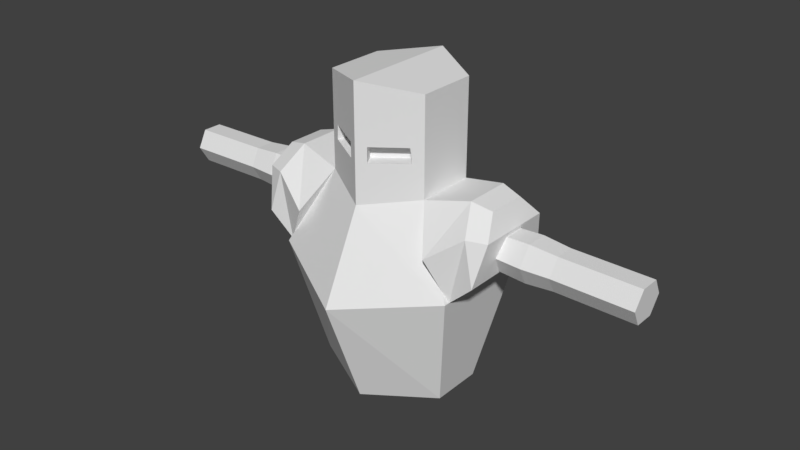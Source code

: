 # Source: knight.blend  (saved by Blender 2.79.0; exported with 4.5.12 LTS)
import bpy
from mathutils import Matrix  # noqa: F401  (used for matrix-valued properties, if any)

bpy.ops.wm.read_factory_settings(use_empty=True)
scene = bpy.context.scene
scene.name = 'Scene'

# ---- collections
col_collection_1 = bpy.data.collections.new('Collection 1'); scene.collection.children.link(col_collection_1)

# ---- images (referenced by path relative to the original .blend; pixels are not part of the script)
import os
ASSET_DIR = os.environ.get("B2B_ASSET_DIR", "")  # directory of the original .blend (textures are referenced by path, not embedded)
HERE = os.path.dirname(os.path.abspath(__file__))  # packed textures are extracted next to this script under _unpacked/

def load_image(name, relpath, width, height, colorspace="sRGB"):
    """Load a texture the original file referenced (path relative to the .blend, or extracted next to this script)."""
    p = next((c for c in (os.path.join(HERE, relpath), os.path.join(ASSET_DIR, relpath)) if relpath and os.path.exists(c)), "")
    if p:
        img = bpy.data.images.load(p, check_existing=True)
        img.name = name
    else:  # same state as the original file: an image datablock whose file is absent (Cycles renders it pink)
        img = bpy.data.images.new(name, width, height)
        img.source = "FILE"
        img.filepath = "//" + (relpath or name)
    img.colorspace_settings.name = colorspace
    return img
img_ao = load_image('AO', 'KnightAO.jpg', 1024, 1024, 'sRGB')

# ---- materials (node trees are filled in below, after node groups)
mat_material = bpy.data.materials.new('Material')
mat_material.alpha_threshold = 0.0
mat_material.roughness = 0.5

# ---- material node trees
mat_material.use_nodes = True; mat_material.node_tree.nodes.clear()
_N = mat_material.node_tree.nodes; _L = mat_material.node_tree.links
n0 = _N.new('ShaderNodeOutputMaterial'); n0.name = 'Material Output'; n0.location = (300, 300)
n1 = _N.new('ShaderNodeBsdfDiffuse'); n1.name = 'Diffuse BSDF'; n1.location = (10, 300)
n2 = _N.new('ShaderNodeTexImage'); n2.name = 'Image Texture'; n2.location = (-345, 348)
n2.width = 140
n2.image = img_ao
_L.new(n1.outputs[0], n0.inputs[0])
n0.is_active_output = True

# ---- world
world_world = bpy.data.worlds.new('World'); scene.world = world_world
world_world.color = (0.05088, 0.05088, 0.05088)
world_world.use_sun_shadow = False
world_world.sun_shadow_jitter_overblur = 0.0
world_world.cycles.sampling_method = 'MANUAL'

# ---- meshes
me_cube = bpy.data.meshes.new('Cube')
me_cube.from_pydata([(-1.0, -1.0, -1.0), (-1.0, -1.0, 1.0), (-1.0, 1.0, -1.0), (-1.0, 1.0, 1.0), (1.0, -1.0, -1.0), (1.0, -1.0, 1.0), (1.0, 1.0, -1.0), (1.0, 1.0, 1.0)], [], [(0, 1, 3, 2), (2, 3, 7, 6), (6, 7, 5, 4), (4, 5, 1, 0), (2, 6, 4, 0), (7, 3, 1, 5)])
me_cube.use_remesh_preserve_volume = False
me_cube.use_remesh_preserve_attributes = False
me_cube.use_mirror_vertex_groups = False
me_cube.update()
me_cylinder_001 = bpy.data.meshes.new('Cylinder.001')
me_cylinder_001.from_pydata([(0.0, -1.776e-15, 11.46), (0.0, 1.0, 9.394), (0.0, 1.0, 11.46), (0.866, 0.5, 9.534), (0.866, 0.5, 11.32), (0.0, -1.0, 9.394), (0.0, -1.0, 11.46), (0.6881, -0.6027, 10.51), (0.866, -0.5, 9.534), (0.866, -0.5, 11.32), (0.1534, -0.9114, 10.23), (0.7126, -0.5886, 10.27), (0.1534, -0.9114, 10.48), (0.6024, -0.3977, 10.27), (0.04325, -0.7206, 10.23), (0.04325, -0.7206, 10.48), (0.5779, -0.4119, 10.51), (2.98e-08, 1.0, 9.554), (0.866, 0.5, 9.72), (2.98e-08, -1.0, 9.554), (0.866, -0.5, 9.72), (0.0, 1.706, 8.108), (1.562, 0.8764, 8.399), (0.0, -1.706, 8.108), (1.562, -0.8764, 8.399), (2.98e-08, 0.9935, 6.214), (1.164, 0.4302, 6.357), (2.98e-08, -0.9935, 6.214), (1.164, -0.4302, 6.357), (1.562, -0.7795, 8.399), (1.562, 0.7795, 8.399), (0.866, -0.5, 9.72), (0.866, 0.5, 9.72), (0.866, -0.5, 9.72), (0.866, 0.5, 9.72), (1.214, -0.9606, 9.059), (1.214, 0.9606, 9.059), (1.613, 0.3902, 9.891), (1.613, -0.3902, 9.891), (1.98, 0.8228, 8.787), (1.98, -0.8228, 8.787), (1.797, -0.7614, 9.485), (1.797, 0.7614, 9.485), (2.101, 0.6384, 9.47), (2.101, -0.6384, 9.47), (1.947, -0.3272, 9.809), (1.947, 0.3272, 9.809), (4.231, -2.404e-07, 9.078), (1.656, -2.404e-07, 9.113), (4.231, 0.3251, 9.078), (1.656, 0.3251, 9.113), (4.246, 0.1625, 9.359), (1.671, 0.1625, 9.394), (4.246, -0.1625, 9.359), (1.671, -0.1625, 9.394), (4.231, -0.3251, 9.078), (1.656, -0.3251, 9.113), (4.216, -0.1625, 8.797), (1.64, -0.1625, 8.832), (4.216, 0.1625, 8.797), (1.64, 0.1625, 8.832), (2.916, 0.3251, 9.096), (2.931, 0.1625, 9.377), (2.931, -0.1625, 9.377), (2.916, -0.3251, 9.096), (2.9, -0.1625, 8.815), (2.9, 0.1625, 8.815), (2.459, 0.3657, 9.102), (2.477, 0.1828, 9.418), (2.477, -0.1828, 9.418), (2.459, -0.3657, 9.102), (2.442, -0.1828, 8.786), (2.442, 0.1828, 8.786)], [(34, 33)], [(0, 4, 2), (1, 2, 4, 3), (0, 9, 4), (3, 4, 9, 8), (0, 6, 9), (12, 10, 14, 15), (7, 11, 8, 9), (11, 10, 5, 8), (12, 7, 9, 6), (10, 12, 6, 5), (13, 16, 15, 14), (7, 12, 15, 16), (11, 7, 16, 13), (10, 11, 13, 14), (19, 23, 24, 20), (20, 24, 22, 18), (18, 22, 21, 17), (23, 27, 28, 24), (24, 28, 26, 22), (22, 26, 25, 21), (44, 40, 39, 43), (41, 44, 45, 38), (45, 44, 43, 46), (36, 42, 39, 30), (32, 37, 42, 36), (31, 38, 37, 32), (29, 40, 41, 35), (35, 41, 38, 31), (30, 39, 40, 29), (37, 46, 43, 42), (42, 43, 39), (40, 44, 41), (38, 45, 46, 37), (47, 49, 51), (48, 52, 50), (67, 50, 52, 68), (47, 51, 53), (48, 54, 52), (68, 52, 54, 69), (47, 53, 55), (48, 56, 54), (69, 54, 56, 70), (47, 55, 57), (48, 58, 56), (70, 56, 58, 71), (47, 57, 59), (48, 60, 58), (71, 58, 60, 72), (47, 59, 49), (48, 50, 60), (72, 60, 50, 67), (59, 66, 61, 49), (57, 65, 66, 59), (55, 64, 65, 57), (53, 63, 64, 55), (51, 62, 63, 53), (49, 61, 62, 51), (66, 72, 67, 61), (65, 71, 72, 66), (64, 70, 71, 65), (63, 69, 70, 64), (62, 68, 69, 63), (61, 67, 68, 62), (31, 32, 36, 35), (29, 35, 36, 30), (25, 26, 28, 27)])
_uv = me_cylinder_001.uv_layers.new(name='UVMap')
_uv.uv.foreach_set('vector', [0.5071, 0.7652, 0.6222, 0.7826, 0.5233, 0.8334, 0.8473, 0.01345, 0.8473, 0.2832, 0.7286, 0.2557, 0.7286, 0.02241, 0.5071, 0.7652, 0.606, 0.7144, 0.6222, 0.7826, 0.6469, 0.9762, 0.6469, 0.7354, 0.7703, 0.7353, 0.7703, 0.9761, 0.5071, 0.7652, 0.4908, 0.6969, 0.606, 0.7144, 0.1814, 0.814, 0.1814, 0.7811, 0.2055, 0.7813, 0.2055, 0.8142, 0.5899, 0.6133, 0.5954, 0.586, 0.6222, 0.5069, 0.606, 0.7144, 0.5954, 0.586, 0.5222, 0.5604, 0.5096, 0.4569, 0.6222, 0.5069, 0.5199, 0.5888, 0.5899, 0.6133, 0.606, 0.7144, 0.4908, 0.6969, 0.5222, 0.5604, 0.5199, 0.5888, 0.4908, 0.6969, 0.5096, 0.4569, 0.2068, 0.5772, 0.1814, 0.5799, 0.1814, 0.4998, 0.2068, 0.4934, 0.1814, 0.694, 0.1814, 0.6109, 0.2086, 0.6109, 0.2086, 0.694, 0.1814, 0.7539, 0.1814, 0.7209, 0.2057, 0.7212, 0.2057, 0.7542, 0.2214, 0.5002, 0.2214, 0.584, 0.2068, 0.5772, 0.2068, 0.4934, 0.6698, 0.04347, 0.7039, 0.2561, 0.4908, 0.2076, 0.5505, 0.01345, 0.06238, 0.4665, 0.01235, 0.2873, 0.2286, 0.2873, 0.1858, 0.4665, 0.402, 0.01345, 0.4661, 0.1721, 0.2533, 0.1824, 0.2829, 0.01846, 0.7039, 0.2561, 0.7039, 0.43, 0.5473, 0.4059, 0.4908, 0.2076, 0.01235, 0.2873, 0.06969, 0.01345, 0.1759, 0.01345, 0.2286, 0.2873, 0.4661, 0.1721, 0.4169, 0.4533, 0.2604, 0.4533, 0.2533, 0.1824, 0.2956, 0.7892, 0.3796, 0.7651, 0.3796, 0.9863, 0.2956, 0.9608, 0.7556, 0.5825, 0.7952, 0.5862, 0.7819, 0.6479, 0.7398, 0.6561, 0.2533, 0.8319, 0.2956, 0.7892, 0.2956, 0.9608, 0.2533, 0.9198, 0.1409, 0.8901, 0.05158, 0.9054, 0.06596, 0.8165, 0.1313, 0.7877, 0.1409, 0.9649, 0.04688, 0.9462, 0.05158, 0.9054, 0.1409, 0.8901, 0.6469, 0.6356, 0.7398, 0.6561, 0.7556, 0.7084, 0.6671, 0.7025, 0.7291, 0.4569, 0.7783, 0.4955, 0.7556, 0.5825, 0.6815, 0.5248, 0.6815, 0.5248, 0.7556, 0.5825, 0.7398, 0.6561, 0.6469, 0.6356, 0.4043, 0.7712, 0.4575, 0.7651, 0.4575, 0.9865, 0.4043, 0.981, 0.04688, 0.9462, 0.01235, 0.9184, 0.01629, 0.8843, 0.05158, 0.9054, 0.05158, 0.9054, 0.01629, 0.8843, 0.06596, 0.8165, 0.7783, 0.4955, 0.7952, 0.5862, 0.7556, 0.5825, 0.7398, 0.6561, 0.7819, 0.6479, 0.7952, 0.6917, 0.7556, 0.7084, 0.7634, 0.3537, 0.7286, 0.3319, 0.7634, 0.3101, 0.5254, 0.9038, 0.4908, 0.9252, 0.4908, 0.8816, 0.8518, 0.699, 0.8515, 0.8029, 0.8231, 0.7936, 0.8199, 0.6886, 0.7634, 0.3537, 0.7634, 0.3101, 0.7982, 0.3319, 0.5254, 0.9038, 0.5254, 0.9474, 0.4908, 0.9252, 0.9403, 0.2493, 0.933, 0.3563, 0.9124, 0.3612, 0.9172, 0.2548, 0.7634, 0.3537, 0.7982, 0.3319, 0.7982, 0.3755, 0.5254, 0.9038, 0.5599, 0.926, 0.5254, 0.9474, 0.9172, 0.2548, 0.9124, 0.3612, 0.8723, 0.3617, 0.872, 0.2553, 0.7634, 0.3537, 0.7982, 0.3755, 0.7634, 0.3973, 0.5254, 0.9038, 0.5599, 0.8825, 0.5599, 0.926, 0.9876, 0.6951, 0.9804, 0.803, 0.9604, 0.8058, 0.9652, 0.6982, 0.7634, 0.3537, 0.7634, 0.3973, 0.7286, 0.3755, 0.5254, 0.9038, 0.5254, 0.8603, 0.5599, 0.8825, 0.9652, 0.6982, 0.9604, 0.8058, 0.9203, 0.8048, 0.92, 0.6971, 0.7634, 0.3537, 0.7286, 0.3755, 0.7286, 0.3319, 0.5254, 0.9038, 0.4908, 0.8816, 0.5254, 0.8603, 0.8953, 0.6984, 0.8902, 0.8024, 0.8515, 0.8029, 0.8518, 0.699, 0.8953, 0.4657, 0.8927, 0.6376, 0.854, 0.6381, 0.8566, 0.4662, 0.9677, 0.4597, 0.964, 0.6364, 0.9238, 0.6355, 0.9276, 0.4587, 0.9876, 0.4569, 0.9839, 0.6337, 0.964, 0.6364, 0.9677, 0.4597, 0.9197, 0.01835, 0.916, 0.1935, 0.8759, 0.1939, 0.8796, 0.01881, 0.9403, 0.01345, 0.9365, 0.1886, 0.916, 0.1935, 0.9197, 0.01835, 0.8566, 0.4662, 0.854, 0.6381, 0.8256, 0.6289, 0.8282, 0.4569, 0.8927, 0.6376, 0.8953, 0.6984, 0.8518, 0.699, 0.854, 0.6381, 0.964, 0.6364, 0.9652, 0.6982, 0.92, 0.6971, 0.9238, 0.6355, 0.9839, 0.6337, 0.9876, 0.6951, 0.9652, 0.6982, 0.964, 0.6364, 0.916, 0.1935, 0.9172, 0.2548, 0.872, 0.2553, 0.8759, 0.1939, 0.9365, 0.1886, 0.9403, 0.2493, 0.9172, 0.2548, 0.916, 0.1935, 0.854, 0.6381, 0.8518, 0.699, 0.8199, 0.6886, 0.8256, 0.6289, 0.2533, 0.6741, 0.2533, 0.5398, 0.3382, 0.4802, 0.3382, 0.7382, 0.4231, 0.7162, 0.3382, 0.7382, 0.3382, 0.4802, 0.4231, 0.5068, 0.1567, 0.7608, 0.01235, 0.6851, 0.01235, 0.5693, 0.1567, 0.4934])
me_cylinder_001.materials.append(mat_material)
me_cylinder_001.use_remesh_preserve_volume = False
me_cylinder_001.use_remesh_preserve_attributes = False
me_cylinder_001.use_mirror_vertex_groups = False
me_cylinder_001.update()

# ---- objects
ob_cube = bpy.data.objects.new('Cube', me_cube)
ob_cylinder = bpy.data.objects.new('Cylinder', me_cylinder_001)

# ---- transforms, parenting, visibility, modifiers, constraints
ob_cube.location = (0.0, 0.0, 2.0)
ob_cube.scale = (1.0, 1.0, 2.0)
ob_cube.hide_viewport = True
ob_cube.hide_select = True
ob_cube.hide_render = True
ob_cube.display_type = 'WIRE'
ob_cube.show_wire = True
ob_cube.lineart.crease_threshold = 0.0
ob_cylinder.location = (0.0, 0.0, 0.0)
ob_cylinder.scale = (0.3489, 0.3489, 0.3489)
ob_cylinder.lineart.crease_threshold = 0.0
_m = ob_cylinder.modifiers.new('Mirror', 'MIRROR')
_m.use_clip = True

# ---- collection membership
col_collection_1.objects.link(ob_cube)
col_collection_1.objects.link(ob_cylinder)

# ---- scene / render settings (as saved in the file)
scene.frame_start = 25; scene.frame_end = 55; scene.frame_set(54)
scene.render.engine = 'CYCLES'
scene.render.image_settings.file_format = 'JPEG'
scene.render.image_settings.quality = 100
scene.render.fps = 3
scene.render.fps_base = 0.1
scene.render.dither_intensity = 0.0
scene.cycles.samples = 256
scene.cycles.sampling_pattern = 'TABULATED_SOBOL'
scene.cycles.use_adaptive_sampling = False
scene.cycles.use_light_tree = False
scene.cycles.blur_glossy = 0.0
scene.cycles.sample_clamp_indirect = 0.0
scene.cycles.bake_type = 'AO'
scene.view_settings.view_transform = 'Standard'
scene.unit_settings.scale_length = 0.01
bpy.context.view_layer.update()

# ---- added for rendering (the .blend has no active camera and no usable light): camera, sun
cam_auto = bpy.data.cameras.new('AutoCamera')
cam_auto.lens = 50.0
cam_auto.sensor_width = 36.0
cam_auto.clip_end = 1000.0
ob_auto_camera = bpy.data.objects.new('AutoCamera', cam_auto)
scene.collection.objects.link(ob_auto_camera)
ob_auto_camera.location = (3.40585, -4.08702, 5.80826)
ob_auto_camera.rotation_euler = (1.09748, -7.21219e-08, 0.694738)
scene.camera = ob_auto_camera
light_auto_sun = bpy.data.lights.new('AutoSun', 'SUN')
light_auto_sun.energy = 3.0
light_auto_sun.angle = 0.0523599
ob_auto_sun = bpy.data.objects.new('AutoSun', light_auto_sun)
scene.collection.objects.link(ob_auto_sun)
ob_auto_sun.rotation_euler = (0.872665, 0.174533, 0.523599)
bpy.context.view_layer.update()
